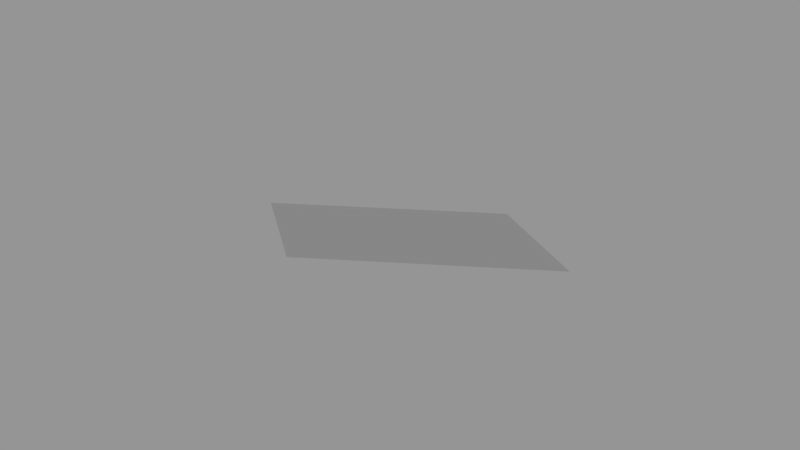 # Source: Surface023.blend  (saved by Blender 2.79.0; exported with 4.5.12 LTS)
import bpy
from mathutils import Matrix  # noqa: F401  (used for matrix-valued properties, if any)

bpy.ops.wm.read_factory_settings(use_empty=True)
scene = bpy.context.scene
scene.name = 'Scene'

# ---- collections
col_collection_1 = bpy.data.collections.new('Collection 1'); scene.collection.children.link(col_collection_1)

# ---- meshes
me_sphere_023 = bpy.data.meshes.new('Sphere.023')
me_sphere_023.from_pydata([(-0.2706, 0.2706, 0.9239), (-0.5, 0.5, 0.7071), (-0.1464, 0.3536, 0.9239), (-0.2706, 0.6533, 0.7071)], [], [(1, 0, 2, 3)])
_ca = me_sphere_023.color_attributes.new('Col', 'BYTE_COLOR', 'CORNER')
_ca.data.foreach_set('color', [1.0, 1.0, 1.0, 1.0, 1.0, 1.0, 1.0, 1.0, 1.0, 1.0, 1.0, 1.0, 1.0, 1.0, 1.0, 1.0])
me_sphere_023.use_remesh_preserve_volume = False
me_sphere_023.use_remesh_preserve_attributes = False
me_sphere_023.use_mirror_vertex_groups = False
me_sphere_023.update()

# ---- objects
ob_surface023 = bpy.data.objects.new('Surface023', me_sphere_023)

# ---- transforms, parenting, visibility, modifiers, constraints
ob_surface023.location = (0.0, 0.0, 0.0)
ob_surface023.scale = (1e+04, 1e+04, 1e+04)
ob_surface023.lineart.crease_threshold = 0.0

# ---- collection membership
col_collection_1.objects.link(ob_surface023)

# ---- scene / render settings (as saved in the file)
scene.frame_start = 1; scene.frame_end = 250; scene.frame_set(1)
scene.render.engine = 'BLENDER_EEVEE_NEXT'
scene.render.resolution_percentage = 50
scene.render.dither_intensity = 0.0
scene.cycles.use_denoising = False
scene.cycles.samples = 128
scene.cycles.sampling_pattern = 'TABULATED_SOBOL'
scene.cycles.use_adaptive_sampling = False
scene.cycles.use_light_tree = False
scene.cycles.blur_glossy = 0.0
scene.cycles.sample_clamp_indirect = 0.0
scene.view_settings.view_transform = 'Standard'
bpy.context.view_layer.update()

# ---- added for rendering (the .blend has no active camera and no usable light): camera, sun + grey world if the file has none
cam_auto = bpy.data.cameras.new('AutoCamera')
cam_auto.lens = 50.0
cam_auto.sensor_width = 36.0
cam_auto.clip_end = 91629.2
ob_auto_camera = bpy.data.objects.new('AutoCamera', cam_auto)
scene.collection.objects.link(ob_auto_camera)
ob_auto_camera.location = (1988.83, -1645.88, 12331.8)
ob_auto_camera.rotation_euler = (1.09748, -7.21219e-08, 0.694738)
scene.camera = ob_auto_camera
light_auto_sun = bpy.data.lights.new('AutoSun', 'SUN')
light_auto_sun.energy = 3.0
light_auto_sun.angle = 0.0523599
ob_auto_sun = bpy.data.objects.new('AutoSun', light_auto_sun)
scene.collection.objects.link(ob_auto_sun)
ob_auto_sun.rotation_euler = (0.872665, 0.174533, 0.523599)
if scene.world is None:
    world_auto = bpy.data.worlds.new('AutoWorld')
    world_auto.color = (0.3, 0.3, 0.3)
    scene.world = world_auto
bpy.context.view_layer.update()
